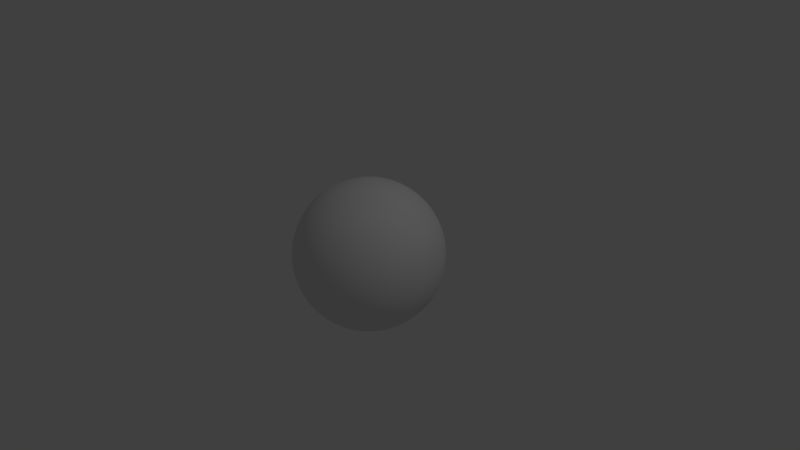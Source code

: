 # Source: Sphere.blend  (saved by Blender 2.78.0; exported with 4.5.12 LTS)
import bpy
from mathutils import Matrix  # noqa: F401  (used for matrix-valued properties, if any)

bpy.ops.wm.read_factory_settings(use_empty=True)
scene = bpy.context.scene
scene.name = 'Scene'

# ---- collections
col_collection_1 = bpy.data.collections.new('Collection 1'); scene.collection.children.link(col_collection_1)

# ---- materials (node trees are filled in below, after node groups)
mat_sphere = bpy.data.materials.new('Sphere')
mat_sphere.alpha_threshold = 0.0
mat_sphere.use_transparent_shadow = False
mat_sphere.roughness = 0.5

# ---- material node trees

# ---- world
world_world = bpy.data.worlds.new('World'); scene.world = world_world
world_world.color = (0.05088, 0.05088, 0.05088)
world_world.use_sun_shadow = False
world_world.sun_shadow_jitter_overblur = 0.0
world_world.cycles.sampling_method = 'MANUAL'

# ---- cameras
cam_camera = bpy.data.cameras.new('Camera')
cam_camera.clip_end = 100.0
cam_camera.lens = 35.0
cam_camera.sensor_width = 32.0
cam_camera.sensor_height = 18.0
cam_camera.ortho_scale = 7.314
cam_camera.dof.focus_distance = 0.0
cam_camera.dof.aperture_fstop = 128.0

# ---- lights
light_lamp = bpy.data.lights.new('Lamp', 'POINT')
light_lamp.transmission_factor = 0.0
light_lamp.cutoff_distance = 30.0
light_lamp.energy = 100.0
light_lamp.shadow_buffer_clip_start = 1.001
light_lamp.shadow_soft_size = 0.1
light_lamp.shadow_maximum_resolution = 0.006
light_lamp.use_absolute_resolution = True

# ---- meshes
me_sphere = bpy.data.meshes.new('Sphere')
me_sphere.from_pydata([(0.03806, 0.1913, 0.9808), (0.07466, 0.3753, 0.9239), (0.1084, 0.5449, 0.8315), (0.1379, 0.6935, 0.7071), (0.1622, 0.8155, 0.5556), (0.1802, 0.9061, 0.3827), (0.1913, 0.9619, 0.1951), (0.1951, 0.9808, 7.55e-08), (0.1913, 0.9619, -0.1951), (0.1802, 0.9061, -0.3827), (0.1622, 0.8155, -0.5556), (0.1379, 0.6935, -0.7071), (0.1084, 0.5449, -0.8315), (0.07466, 0.3753, -0.9239), (0.03806, 0.1913, -0.9808), (0.07466, 0.1802, 0.9808), (0.1464, 0.3536, 0.9239), (0.2126, 0.5133, 0.8315), (0.2706, 0.6533, 0.7071), (0.3182, 0.7682, 0.5556), (0.3536, 0.8536, 0.3827), (0.3753, 0.9061, 0.1951), (0.3827, 0.9239, 7.55e-08), (0.3753, 0.9061, -0.1951), (0.3536, 0.8536, -0.3827), (0.3182, 0.7682, -0.5556), (0.2706, 0.6533, -0.7071), (0.2126, 0.5133, -0.8315), (0.1464, 0.3536, -0.9239), (0.07466, 0.1802, -0.9808), (0.1084, 0.1622, 0.9808), (0.2126, 0.3182, 0.9239), (0.3087, 0.4619, 0.8315), (0.3928, 0.5879, 0.7071), (0.4619, 0.6913, 0.5556), (0.5133, 0.7682, 0.3827), (0.5449, 0.8155, 0.1951), (0.5556, 0.8315, 7.55e-08), (0.5449, 0.8155, -0.1951), (0.5133, 0.7682, -0.3827), (0.4619, 0.6913, -0.5556), (0.3928, 0.5879, -0.7071), (0.3087, 0.4619, -0.8315), (0.2126, 0.3182, -0.9239), (0.1084, 0.1622, -0.9808), (0.1379, 0.1379, 0.9808), (0.2706, 0.2706, 0.9239), (0.3928, 0.3928, 0.8315), (0.5, 0.5, 0.7071), (0.5879, 0.5879, 0.5556), (0.6533, 0.6533, 0.3827), (0.6935, 0.6935, 0.1951), (0.7071, 0.7071, 7.55e-08), (0.6935, 0.6935, -0.1951), (0.6533, 0.6533, -0.3827), (0.5879, 0.5879, -0.5556), (0.5, 0.5, -0.7071), (0.3928, 0.3928, -0.8315), (0.2706, 0.2706, -0.9239), (0.1379, 0.1379, -0.9808), (0.1622, 0.1084, 0.9808), (0.3182, 0.2126, 0.9239), (0.4619, 0.3087, 0.8315), (0.5879, 0.3928, 0.7071), (0.6913, 0.4619, 0.5556), (0.7682, 0.5133, 0.3827), (0.8155, 0.5449, 0.1951), (0.8315, 0.5556, 7.55e-08), (0.8155, 0.5449, -0.1951), (0.7682, 0.5133, -0.3827), (0.6913, 0.4619, -0.5556), (0.5879, 0.3928, -0.7071), (0.4619, 0.3087, -0.8315), (0.3182, 0.2126, -0.9239), (0.1622, 0.1084, -0.9808), (0.0, -3.258e-07, -1.0), (0.1802, 0.07466, 0.9808), (0.3536, 0.1464, 0.9239), (0.5133, 0.2126, 0.8315), (0.6533, 0.2706, 0.7071), (0.7682, 0.3182, 0.5556), (0.8536, 0.3536, 0.3827), (0.9061, 0.3753, 0.1951), (0.9239, 0.3827, 7.55e-08), (0.9061, 0.3753, -0.1951), (0.8536, 0.3536, -0.3827), (0.7682, 0.3182, -0.5556), (0.6533, 0.2706, -0.7071), (0.5133, 0.2126, -0.8315), (0.3536, 0.1464, -0.9239), (0.1802, 0.07466, -0.9808), (0.1913, 0.03806, 0.9808), (0.3753, 0.07466, 0.9239), (0.5449, 0.1084, 0.8315), (0.6935, 0.1379, 0.7071), (0.8155, 0.1622, 0.5556), (0.9061, 0.1802, 0.3827), (0.9619, 0.1913, 0.1951), (0.9808, 0.1951, 7.55e-08), (0.9619, 0.1913, -0.1951), (0.9061, 0.1802, -0.3827), (0.8155, 0.1622, -0.5556), (0.6935, 0.1379, -0.7071), (0.5449, 0.1084, -0.8315), (0.3753, 0.07466, -0.9239), (0.1913, 0.03806, -0.9808), (0.1951, -3.266e-07, 0.9808), (0.3827, -3.192e-07, 0.9239), (0.5556, -3.117e-07, 0.8315), (0.7071, -3.192e-07, 0.7071), (0.8315, -3.341e-07, 0.5556), (0.9239, -2.745e-07, 0.3827), (0.9808, -3.937e-07, 0.1951), (1.0, -3.788e-07, 7.55e-08), (0.9808, -3.937e-07, -0.1951), (0.9239, -2.298e-07, -0.3827), (0.8315, -3.341e-07, -0.5556), (0.7071, -3.192e-07, -0.7071), (0.5556, -3.415e-07, -0.8315), (0.3827, -3.043e-07, -0.9239), (0.1951, -3.08e-07, -0.9808), (0.1913, -0.03806, 0.9808), (0.3753, -0.07466, 0.9239), (0.5449, -0.1084, 0.8315), (0.6935, -0.138, 0.7071), (0.8155, -0.1622, 0.5556), (0.9061, -0.1802, 0.3827), (0.9619, -0.1913, 0.1951), (0.9808, -0.1951, 7.55e-08), (0.9619, -0.1913, -0.1951), (0.9061, -0.1802, -0.3827), (0.8155, -0.1622, -0.5556), (0.6935, -0.138, -0.7071), (0.5449, -0.1084, -0.8315), (0.3753, -0.07466, -0.9239), (0.1913, -0.03806, -0.9808), (0.1802, -0.07466, 0.9808), (0.3536, -0.1464, 0.9239), (0.5133, -0.2126, 0.8315), (0.6533, -0.2706, 0.7071), (0.7682, -0.3182, 0.5556), (0.8536, -0.3536, 0.3827), (0.9061, -0.3753, 0.1951), (0.9239, -0.3827, 7.55e-08), (0.9061, -0.3753, -0.1951), (0.8536, -0.3536, -0.3827), (0.7682, -0.3182, -0.5556), (0.6533, -0.2706, -0.7071), (0.5133, -0.2126, -0.8315), (0.3536, -0.1464, -0.9239), (0.1802, -0.07466, -0.9808), (0.1622, -0.1084, 0.9808), (0.3182, -0.2126, 0.9239), (0.4619, -0.3087, 0.8315), (0.5879, -0.3928, 0.7071), (0.6913, -0.4619, 0.5556), (0.7682, -0.5133, 0.3827), (0.8155, -0.5449, 0.1951), (0.8315, -0.5556, 7.55e-08), (0.8155, -0.5449, -0.1951), (0.7682, -0.5133, -0.3827), (0.6913, -0.4619, -0.5556), (0.5879, -0.3928, -0.7071), (0.4619, -0.3087, -0.8315), (0.3182, -0.2126, -0.9239), (0.1622, -0.1084, -0.9808), (0.1379, -0.138, 0.9808), (0.2706, -0.2706, 0.9239), (0.3928, -0.3928, 0.8315), (0.5, -0.5, 0.7071), (0.5879, -0.5879, 0.5556), (0.6533, -0.6533, 0.3827), (0.6935, -0.6935, 0.1951), (0.7071, -0.7071, 7.55e-08), (0.6935, -0.6935, -0.1951), (0.6533, -0.6533, -0.3827), (0.5879, -0.5879, -0.5556), (0.5, -0.5, -0.7071), (0.3928, -0.3928, -0.8315), (0.2706, -0.2706, -0.9239), (0.1379, -0.138, -0.9808), (0.1084, -0.1622, 0.9808), (0.2126, -0.3182, 0.9239), (0.3087, -0.4619, 0.8315), (0.3928, -0.5879, 0.7071), (0.4619, -0.6913, 0.5556), (0.5133, -0.7682, 0.3827), (0.5449, -0.8155, 0.1951), (0.5556, -0.8315, 7.55e-08), (0.5449, -0.8155, -0.1951), (0.5133, -0.7682, -0.3827), (0.4619, -0.6913, -0.5556), (0.3928, -0.5879, -0.7071), (0.3087, -0.4619, -0.8315), (0.2126, -0.3182, -0.9239), (0.1084, -0.1622, -0.9808), (0.07466, -0.1802, 0.9808), (0.1464, -0.3536, 0.9239), (0.2126, -0.5133, 0.8315), (0.2706, -0.6533, 0.7071), (0.3182, -0.7682, 0.5556), (0.3536, -0.8536, 0.3827), (0.3753, -0.9061, 0.1951), (0.3827, -0.9239, 7.55e-08), (0.3753, -0.9061, -0.1951), (0.3536, -0.8536, -0.3827), (0.3182, -0.7682, -0.5556), (0.2706, -0.6533, -0.7071), (0.2126, -0.5133, -0.8315), (0.1464, -0.3536, -0.9239), (0.07466, -0.1802, -0.9808), (0.03806, -0.1913, 0.9808), (0.07466, -0.3753, 0.9239), (0.1084, -0.5449, 0.8315), (0.1379, -0.6935, 0.7071), (0.1622, -0.8155, 0.5556), (0.1802, -0.9061, 0.3827), (0.1913, -0.9619, 0.1951), (0.1951, -0.9808, 7.55e-08), (0.1913, -0.9619, -0.1951), (0.1802, -0.9061, -0.3827), (0.1622, -0.8155, -0.5556), (0.1379, -0.6935, -0.7071), (0.1084, -0.5449, -0.8315), (0.07466, -0.3753, -0.9239), (0.03806, -0.1913, -0.9808), (-7.212e-09, -0.1951, 0.9808), (4.122e-08, -0.3827, 0.9239), (2.632e-08, -0.5556, 0.8315), (-2.584e-08, -0.7071, 0.7071), (-8.544e-08, -0.8315, 0.5556), (6.357e-08, -0.9239, 0.3827), (-8.544e-08, -0.9808, 0.1951), (-1.003e-07, -1.0, 7.55e-08), (-8.544e-08, -0.9808, -0.1951), (6.357e-08, -0.9239, -0.3827), (-8.544e-08, -0.8315, -0.5556), (-2.584e-08, -0.7071, -0.7071), (-1.094e-08, -0.5556, -0.8315), (3.964e-09, -0.3827, -0.9239), (3.964e-09, -0.1951, -0.9808), (-0.03806, -0.1913, 0.9808), (-0.07466, -0.3753, 0.9239), (-0.1084, -0.5449, 0.8315), (-0.1379, -0.6935, 0.7071), (-0.1622, -0.8155, 0.5556), (-0.1802, -0.9061, 0.3827), (-0.1913, -0.9619, 0.1951), (-0.1951, -0.9808, 7.55e-08), (-0.1913, -0.9619, -0.1951), (-0.1802, -0.9061, -0.3827), (-0.1622, -0.8155, -0.5556), (-0.1379, -0.6935, -0.7071), (-0.1084, -0.5449, -0.8315), (-0.07466, -0.3753, -0.9239), (-0.03806, -0.1913, -0.9808), (-0.07466, -0.1802, 0.9808), (-0.1464, -0.3536, 0.9239), (-0.2126, -0.5133, 0.8315), (-0.2706, -0.6533, 0.7071), (-0.3182, -0.7682, 0.5556), (-0.3536, -0.8536, 0.3827), (-0.3753, -0.9061, 0.1951), (-0.3827, -0.9239, 7.55e-08), (-0.3753, -0.9061, -0.1951), (-0.3536, -0.8536, -0.3827), (-0.3182, -0.7682, -0.5556), (-0.2706, -0.6533, -0.7071), (-0.2126, -0.5133, -0.8315), (-0.1464, -0.3536, -0.9239), (-0.07466, -0.1802, -0.9808), (-1.81e-07, -5.968e-07, 1.0), (-0.1084, -0.1622, 0.9808), (-0.2126, -0.3182, 0.9239), (-0.3087, -0.4619, 0.8315), (-0.3928, -0.5879, 0.7071), (-0.4619, -0.6913, 0.5556), (-0.5133, -0.7682, 0.3827), (-0.5449, -0.8155, 0.1951), (-0.5556, -0.8315, 7.55e-08), (-0.5449, -0.8155, -0.1951), (-0.5133, -0.7682, -0.3827), (-0.4619, -0.6913, -0.5556), (-0.3928, -0.5879, -0.7071), (-0.3087, -0.4619, -0.8315), (-0.2126, -0.3182, -0.9239), (-0.1084, -0.1622, -0.9808), (-0.1379, -0.138, 0.9808), (-0.2706, -0.2706, 0.9239), (-0.3928, -0.3928, 0.8315), (-0.5, -0.5, 0.7071), (-0.5879, -0.5879, 0.5556), (-0.6533, -0.6533, 0.3827), (-0.6935, -0.6935, 0.1951), (-0.7071, -0.7071, 7.55e-08), (-0.6935, -0.6935, -0.1951), (-0.6533, -0.6533, -0.3827), (-0.5879, -0.5879, -0.5556), (-0.5, -0.5, -0.7071), (-0.3928, -0.3928, -0.8315), (-0.2706, -0.2706, -0.9239), (-0.1379, -0.1379, -0.9808), (-0.1622, -0.1084, 0.9808), (-0.3182, -0.2126, 0.9239), (-0.4619, -0.3087, 0.8315), (-0.5879, -0.3928, 0.7071), (-0.6913, -0.4619, 0.5556), (-0.7682, -0.5133, 0.3827), (-0.8155, -0.5449, 0.1951), (-0.8315, -0.5556, 7.55e-08), (-0.8155, -0.5449, -0.1951), (-0.7682, -0.5133, -0.3827), (-0.6913, -0.4619, -0.5556), (-0.5879, -0.3928, -0.7071), (-0.4619, -0.3087, -0.8315), (-0.3182, -0.2126, -0.9239), (-0.1622, -0.1084, -0.9808), (-0.1802, -0.07466, 0.9808), (-0.3536, -0.1464, 0.9239), (-0.5133, -0.2126, 0.8315), (-0.6533, -0.2706, 0.7071), (-0.7682, -0.3182, 0.5556), (-0.8536, -0.3536, 0.3827), (-0.9061, -0.3753, 0.1951), (-0.9239, -0.3827, 7.55e-08), (-0.9061, -0.3753, -0.1951), (-0.8536, -0.3536, -0.3827), (-0.7682, -0.3182, -0.5556), (-0.6533, -0.2706, -0.7071), (-0.5133, -0.2126, -0.8315), (-0.3536, -0.1464, -0.9239), (-0.1802, -0.07466, -0.9808), (-0.1913, -0.03806, 0.9808), (-0.3753, -0.07466, 0.9239), (-0.5449, -0.1084, 0.8315), (-0.6935, -0.1379, 0.7071), (-0.8155, -0.1622, 0.5556), (-0.9061, -0.1802, 0.3827), (-0.9619, -0.1913, 0.1951), (-0.9808, -0.1951, 7.55e-08), (-0.9619, -0.1913, -0.1951), (-0.9061, -0.1802, -0.3827), (-0.8155, -0.1622, -0.5556), (-0.6935, -0.1379, -0.7071), (-0.5449, -0.1084, -0.8315), (-0.3753, -0.07466, -0.9239), (-0.1913, -0.03806, -0.9808), (-0.1951, -3.117e-07, 0.9808), (-0.3827, -2.819e-07, 0.9239), (-0.5556, -2.819e-07, 0.8315), (-0.7071, -1.851e-07, 0.7071), (-0.8315, -1.404e-07, 0.5556), (-0.9239, -3.192e-07, 0.3827), (-0.9808, -9.567e-08, 0.1951), (-1.0, -1.404e-07, 7.55e-08), (-0.9808, -9.567e-08, -0.1951), (-0.9239, -3.192e-07, -0.3827), (-0.8315, -1.404e-07, -0.5556), (-0.7071, -1.851e-07, -0.7071), (-0.5556, -2.596e-07, -0.8315), (-0.3827, -2.521e-07, -0.9239), (-0.1951, -3.155e-07, -0.9808), (-0.1913, 0.03806, 0.9808), (-0.3753, 0.07466, 0.9239), (-0.5449, 0.1084, 0.8315), (-0.6935, 0.1379, 0.7071), (-0.8155, 0.1622, 0.5556), (-0.9061, 0.1802, 0.3827), (-0.9619, 0.1913, 0.1951), (-0.9808, 0.1951, 7.55e-08), (-0.9619, 0.1913, -0.1951), (-0.9061, 0.1802, -0.3827), (-0.8155, 0.1622, -0.5556), (-0.6935, 0.1379, -0.7071), (-0.5449, 0.1084, -0.8315), (-0.3753, 0.07466, -0.9239), (-0.1913, 0.03806, -0.9808), (-0.1802, 0.07466, 0.9808), (-0.3536, 0.1464, 0.9239), (-0.5133, 0.2126, 0.8315), (-0.6533, 0.2706, 0.7071), (-0.7682, 0.3182, 0.5556), (-0.8536, 0.3536, 0.3827), (-0.9061, 0.3753, 0.1951), (-0.9239, 0.3827, 7.55e-08), (-0.9061, 0.3753, -0.1951), (-0.8536, 0.3536, -0.3827), (-0.7682, 0.3182, -0.5556), (-0.6533, 0.2706, -0.7071), (-0.5133, 0.2126, -0.8315), (-0.3536, 0.1464, -0.9239), (-0.1802, 0.07466, -0.9808), (-0.1622, 0.1084, 0.9808), (-0.3182, 0.2126, 0.9239), (-0.4619, 0.3087, 0.8315), (-0.5879, 0.3928, 0.7071), (-0.6913, 0.4619, 0.5556), (-0.7682, 0.5133, 0.3827), (-0.8155, 0.5449, 0.1951), (-0.8315, 0.5556, 7.55e-08), (-0.8155, 0.5449, -0.1951), (-0.7682, 0.5133, -0.3827), (-0.6913, 0.4619, -0.5556), (-0.5879, 0.3928, -0.7071), (-0.4619, 0.3087, -0.8315), (-0.3182, 0.2126, -0.9239), (-0.1622, 0.1084, -0.9808), (-0.1379, 0.1379, 0.9808), (-0.2706, 0.2706, 0.9239), (-0.3928, 0.3928, 0.8315), (-0.5, 0.5, 0.7071), (-0.5879, 0.5879, 0.5556), (-0.6533, 0.6533, 0.3827), (-0.6935, 0.6935, 0.1951), (-0.7071, 0.7071, 7.55e-08), (-0.6935, 0.6935, -0.1951), (-0.6533, 0.6533, -0.3827), (-0.5879, 0.5879, -0.5556), (-0.5, 0.5, -0.7071), (-0.3928, 0.3928, -0.8315), (-0.2706, 0.2706, -0.9239), (-0.1379, 0.1379, -0.9808), (-0.1084, 0.1622, 0.9808), (-0.2126, 0.3182, 0.9239), (-0.3087, 0.4619, 0.8315), (-0.3928, 0.5879, 0.7071), (-0.4619, 0.6913, 0.5556), (-0.5133, 0.7682, 0.3827), (-0.5449, 0.8155, 0.1951), (-0.5556, 0.8315, 7.55e-08), (-0.5449, 0.8155, -0.1951), (-0.5133, 0.7682, -0.3827), (-0.4619, 0.6913, -0.5556), (-0.3928, 0.5879, -0.7071), (-0.3087, 0.4619, -0.8315), (-0.2126, 0.3182, -0.9239), (-0.1084, 0.1622, -0.9808), (-0.07466, 0.1802, 0.9808), (-0.1464, 0.3536, 0.9239), (-0.2126, 0.5133, 0.8315), (-0.2706, 0.6533, 0.7071), (-0.3182, 0.7682, 0.5556), (-0.3536, 0.8536, 0.3827), (-0.3753, 0.9061, 0.1951), (-0.3827, 0.9239, 7.55e-08), (-0.3753, 0.9061, -0.1951), (-0.3536, 0.8536, -0.3827), (-0.3182, 0.7682, -0.5556), (-0.2706, 0.6533, -0.7071), (-0.2126, 0.5133, -0.8315), (-0.1464, 0.3536, -0.9239), (-0.07466, 0.1802, -0.9808), (-0.03806, 0.1913, 0.9808), (-0.07466, 0.3753, 0.9239), (-0.1084, 0.5449, 0.8315), (-0.1379, 0.6935, 0.7071), (-0.1622, 0.8155, 0.5556), (-0.1802, 0.9061, 0.3827), (-0.1913, 0.9619, 0.1951), (-0.1951, 0.9808, 7.55e-08), (-0.1913, 0.9619, -0.1951), (-0.1802, 0.9061, -0.3827), (-0.1622, 0.8155, -0.5556), (-0.1379, 0.6935, -0.7071), (-0.1084, 0.5449, -0.8315), (-0.07466, 0.3753, -0.9239), (-0.03806, 0.1913, -0.9808), (3.749e-08, 0.1951, 0.9808), (7.847e-08, 0.3827, 0.9239), (1.083e-07, 0.5556, 0.8315), (1.53e-07, 0.7071, 0.7071), (2.722e-07, 0.8315, 0.5556), (6.357e-08, 0.9239, 0.3827), (2.573e-07, 0.9808, 0.1951), (2.722e-07, 1.0, 7.55e-08), (2.573e-07, 0.9808, -0.1951), (6.357e-08, 0.9239, -0.3827), (2.722e-07, 0.8315, -0.5556), (1.53e-07, 0.7071, -0.7071), (1.232e-07, 0.5556, -0.8315), (7.847e-08, 0.3827, -0.9239), (1.514e-08, 0.1951, -0.9808)], [], [(470, 469, 2, 3), (478, 477, 10, 11), (471, 470, 3, 4), (479, 478, 11, 12), (472, 471, 4, 5), (480, 479, 12, 13), (473, 472, 5, 6), (481, 480, 13, 14), (474, 473, 6, 7), (467, 271, 0), (75, 481, 14), (475, 474, 7, 8), (468, 467, 0, 1), (476, 475, 8, 9), (469, 468, 1, 2), (477, 476, 9, 10), (9, 8, 23, 24), (2, 1, 16, 17), (10, 9, 24, 25), (3, 2, 17, 18), (11, 10, 25, 26), (4, 3, 18, 19), (12, 11, 26, 27), (5, 4, 19, 20), (13, 12, 27, 28), (6, 5, 20, 21), (14, 13, 28, 29), (7, 6, 21, 22), (0, 271, 15), (75, 14, 29), (8, 7, 22, 23), (1, 0, 15, 16), (28, 27, 42, 43), (21, 20, 35, 36), (29, 28, 43, 44), (22, 21, 36, 37), (15, 271, 30), (75, 29, 44), (23, 22, 37, 38), (16, 15, 30, 31), (24, 23, 38, 39), (17, 16, 31, 32), (25, 24, 39, 40), (18, 17, 32, 33), (26, 25, 40, 41), (19, 18, 33, 34), (27, 26, 41, 42), (20, 19, 34, 35), (40, 39, 54, 55), (33, 32, 47, 48), (41, 40, 55, 56), (34, 33, 48, 49), (42, 41, 56, 57), (35, 34, 49, 50), (43, 42, 57, 58), (36, 35, 50, 51), (44, 43, 58, 59), (37, 36, 51, 52), (30, 271, 45), (75, 44, 59), (38, 37, 52, 53), (31, 30, 45, 46), (39, 38, 53, 54), (32, 31, 46, 47), (59, 58, 73, 74), (52, 51, 66, 67), (45, 271, 60), (75, 59, 74), (53, 52, 67, 68), (46, 45, 60, 61), (54, 53, 68, 69), (47, 46, 61, 62), (55, 54, 69, 70), (48, 47, 62, 63), (56, 55, 70, 71), (49, 48, 63, 64), (57, 56, 71, 72), (50, 49, 64, 65), (58, 57, 72, 73), (51, 50, 65, 66), (63, 62, 78, 79), (71, 70, 86, 87), (64, 63, 79, 80), (72, 71, 87, 88), (65, 64, 80, 81), (73, 72, 88, 89), (66, 65, 81, 82), (74, 73, 89, 90), (67, 66, 82, 83), (60, 271, 76), (75, 74, 90), (68, 67, 83, 84), (61, 60, 76, 77), (69, 68, 84, 85), (62, 61, 77, 78), (70, 69, 85, 86), (83, 82, 97, 98), (76, 271, 91), (75, 90, 105), (84, 83, 98, 99), (77, 76, 91, 92), (85, 84, 99, 100), (78, 77, 92, 93), (86, 85, 100, 101), (79, 78, 93, 94), (87, 86, 101, 102), (80, 79, 94, 95), (88, 87, 102, 103), (81, 80, 95, 96), (89, 88, 103, 104), (82, 81, 96, 97), (90, 89, 104, 105), (102, 101, 116, 117), (95, 94, 109, 110), (103, 102, 117, 118), (96, 95, 110, 111), (104, 103, 118, 119), (97, 96, 111, 112), (105, 104, 119, 120), (98, 97, 112, 113), (91, 271, 106), (75, 105, 120), (99, 98, 113, 114), (92, 91, 106, 107), (100, 99, 114, 115), (93, 92, 107, 108), (101, 100, 115, 116), (94, 93, 108, 109), (106, 271, 121), (75, 120, 135), (114, 113, 128, 129), (107, 106, 121, 122), (115, 114, 129, 130), (108, 107, 122, 123), (116, 115, 130, 131), (109, 108, 123, 124), (117, 116, 131, 132), (110, 109, 124, 125), (118, 117, 132, 133), (111, 110, 125, 126), (119, 118, 133, 134), (112, 111, 126, 127), (120, 119, 134, 135), (113, 112, 127, 128), (125, 124, 139, 140), (133, 132, 147, 148), (126, 125, 140, 141), (134, 133, 148, 149), (127, 126, 141, 142), (135, 134, 149, 150), (128, 127, 142, 143), (121, 271, 136), (75, 135, 150), (129, 128, 143, 144), (122, 121, 136, 137), (130, 129, 144, 145), (123, 122, 137, 138), (131, 130, 145, 146), (124, 123, 138, 139), (132, 131, 146, 147), (144, 143, 158, 159), (137, 136, 151, 152), (145, 144, 159, 160), (138, 137, 152, 153), (146, 145, 160, 161), (139, 138, 153, 154), (147, 146, 161, 162), (140, 139, 154, 155), (148, 147, 162, 163), (141, 140, 155, 156), (149, 148, 163, 164), (142, 141, 156, 157), (150, 149, 164, 165), (143, 142, 157, 158), (136, 271, 151), (75, 150, 165), (163, 162, 177, 178), (156, 155, 170, 171), (164, 163, 178, 179), (157, 156, 171, 172), (165, 164, 179, 180), (158, 157, 172, 173), (151, 271, 166), (75, 165, 180), (159, 158, 173, 174), (152, 151, 166, 167), (160, 159, 174, 175), (153, 152, 167, 168), (161, 160, 175, 176), (154, 153, 168, 169), (162, 161, 176, 177), (155, 154, 169, 170), (175, 174, 189, 190), (168, 167, 182, 183), (176, 175, 190, 191), (169, 168, 183, 184), (177, 176, 191, 192), (170, 169, 184, 185), (178, 177, 192, 193), (171, 170, 185, 186), (179, 178, 193, 194), (172, 171, 186, 187), (180, 179, 194, 195), (173, 172, 187, 188), (166, 271, 181), (75, 180, 195), (174, 173, 188, 189), (167, 166, 181, 182), (194, 193, 208, 209), (187, 186, 201, 202), (195, 194, 209, 210), (188, 187, 202, 203), (181, 271, 196), (75, 195, 210), (189, 188, 203, 204), (182, 181, 196, 197), (190, 189, 204, 205), (183, 182, 197, 198), (191, 190, 205, 206), (184, 183, 198, 199), (192, 191, 206, 207), (185, 184, 199, 200), (193, 192, 207, 208), (186, 185, 200, 201), (198, 197, 212, 213), (206, 205, 220, 221), (199, 198, 213, 214), (207, 206, 221, 222), (200, 199, 214, 215), (208, 207, 222, 223), (201, 200, 215, 216), (209, 208, 223, 224), (202, 201, 216, 217), (210, 209, 224, 225), (203, 202, 217, 218), (196, 271, 211), (75, 210, 225), (204, 203, 218, 219), (197, 196, 211, 212), (205, 204, 219, 220), (217, 216, 231, 232), (225, 224, 239, 240), (218, 217, 232, 233), (211, 271, 226), (75, 225, 240), (219, 218, 233, 234), (212, 211, 226, 227), (220, 219, 234, 235), (213, 212, 227, 228), (221, 220, 235, 236), (214, 213, 228, 229), (222, 221, 236, 237), (215, 214, 229, 230), (223, 222, 237, 238), (216, 215, 230, 231), (224, 223, 238, 239), (236, 235, 250, 251), (229, 228, 243, 244), (237, 236, 251, 252), (230, 229, 244, 245), (238, 237, 252, 253), (231, 230, 245, 246), (239, 238, 253, 254), (232, 231, 246, 247), (240, 239, 254, 255), (233, 232, 247, 248), (226, 271, 241), (75, 240, 255), (234, 233, 248, 249), (227, 226, 241, 242), (235, 234, 249, 250), (228, 227, 242, 243), (255, 254, 269, 270), (248, 247, 262, 263), (241, 271, 256), (75, 255, 270), (249, 248, 263, 264), (242, 241, 256, 257), (250, 249, 264, 265), (243, 242, 257, 258), (251, 250, 265, 266), (244, 243, 258, 259), (252, 251, 266, 267), (245, 244, 259, 260), (253, 252, 267, 268), (246, 245, 260, 261), (254, 253, 268, 269), (247, 246, 261, 262), (259, 258, 274, 275), (267, 266, 282, 283), (260, 259, 275, 276), (268, 267, 283, 284), (261, 260, 276, 277), (269, 268, 284, 285), (262, 261, 277, 278), (270, 269, 285, 286), (263, 262, 278, 279), (256, 271, 272), (75, 270, 286), (264, 263, 279, 280), (257, 256, 272, 273), (265, 264, 280, 281), (258, 257, 273, 274), (266, 265, 281, 282), (279, 278, 293, 294), (272, 271, 287), (75, 286, 301), (280, 279, 294, 295), (273, 272, 287, 288), (281, 280, 295, 296), (274, 273, 288, 289), (282, 281, 296, 297), (275, 274, 289, 290), (283, 282, 297, 298), (276, 275, 290, 291), (284, 283, 298, 299), (277, 276, 291, 292), (285, 284, 299, 300), (278, 277, 292, 293), (286, 285, 300, 301), (298, 297, 312, 313), (291, 290, 305, 306), (299, 298, 313, 314), (292, 291, 306, 307), (300, 299, 314, 315), (293, 292, 307, 308), (301, 300, 315, 316), (294, 293, 308, 309), (287, 271, 302), (75, 301, 316), (295, 294, 309, 310), (288, 287, 302, 303), (296, 295, 310, 311), (289, 288, 303, 304), (297, 296, 311, 312), (290, 289, 304, 305), (75, 316, 331), (310, 309, 324, 325), (303, 302, 317, 318), (311, 310, 325, 326), (304, 303, 318, 319), (312, 311, 326, 327), (305, 304, 319, 320), (313, 312, 327, 328), (306, 305, 320, 321), (314, 313, 328, 329), (307, 306, 321, 322), (315, 314, 329, 330), (308, 307, 322, 323), (316, 315, 330, 331), (309, 308, 323, 324), (302, 271, 317), (329, 328, 343, 344), (322, 321, 336, 337), (330, 329, 344, 345), (323, 322, 337, 338), (331, 330, 345, 346), (324, 323, 338, 339), (317, 271, 332), (75, 331, 346), (325, 324, 339, 340), (318, 317, 332, 333), (326, 325, 340, 341), (319, 318, 333, 334), (327, 326, 341, 342), (320, 319, 334, 335), (328, 327, 342, 343), (321, 320, 335, 336), (333, 332, 347, 348), (341, 340, 355, 356), (334, 333, 348, 349), (342, 341, 356, 357), (335, 334, 349, 350), (343, 342, 357, 358), (336, 335, 350, 351), (344, 343, 358, 359), (337, 336, 351, 352), (345, 344, 359, 360), (338, 337, 352, 353), (346, 345, 360, 361), (339, 338, 353, 354), (332, 271, 347), (75, 346, 361), (340, 339, 354, 355), (352, 351, 366, 367), (360, 359, 374, 375), (353, 352, 367, 368), (361, 360, 375, 376), (354, 353, 368, 369), (347, 271, 362), (75, 361, 376), (355, 354, 369, 370), (348, 347, 362, 363), (356, 355, 370, 371), (349, 348, 363, 364), (357, 356, 371, 372), (350, 349, 364, 365), (358, 357, 372, 373), (351, 350, 365, 366), (359, 358, 373, 374), (371, 370, 385, 386), (364, 363, 378, 379), (372, 371, 386, 387), (365, 364, 379, 380), (373, 372, 387, 388), (366, 365, 380, 381), (374, 373, 388, 389), (367, 366, 381, 382), (375, 374, 389, 390), (368, 367, 382, 383), (376, 375, 390, 391), (369, 368, 383, 384), (362, 271, 377), (75, 376, 391), (370, 369, 384, 385), (363, 362, 377, 378), (390, 389, 404, 405), (383, 382, 397, 398), (391, 390, 405, 406), (384, 383, 398, 399), (377, 271, 392), (75, 391, 406), (385, 384, 399, 400), (378, 377, 392, 393), (386, 385, 400, 401), (379, 378, 393, 394), (387, 386, 401, 402), (380, 379, 394, 395), (388, 387, 402, 403), (381, 380, 395, 396), (389, 388, 403, 404), (382, 381, 396, 397), (394, 393, 408, 409), (402, 401, 416, 417), (395, 394, 409, 410), (403, 402, 417, 418), (396, 395, 410, 411), (404, 403, 418, 419), (397, 396, 411, 412), (405, 404, 419, 420), (398, 397, 412, 413), (406, 405, 420, 421), (399, 398, 413, 414), (392, 271, 407), (75, 406, 421), (400, 399, 414, 415), (393, 392, 407, 408), (401, 400, 415, 416), (413, 412, 427, 428), (421, 420, 435, 436), (414, 413, 428, 429), (407, 271, 422), (75, 421, 436), (415, 414, 429, 430), (408, 407, 422, 423), (416, 415, 430, 431), (409, 408, 423, 424), (417, 416, 431, 432), (410, 409, 424, 425), (418, 417, 432, 433), (411, 410, 425, 426), (419, 418, 433, 434), (412, 411, 426, 427), (420, 419, 434, 435), (432, 431, 446, 447), (425, 424, 439, 440), (433, 432, 447, 448), (426, 425, 440, 441), (434, 433, 448, 449), (427, 426, 441, 442), (435, 434, 449, 450), (428, 427, 442, 443), (436, 435, 450, 451), (429, 428, 443, 444), (422, 271, 437), (75, 436, 451), (430, 429, 444, 445), (423, 422, 437, 438), (431, 430, 445, 446), (424, 423, 438, 439), (451, 450, 465, 466), (444, 443, 458, 459), (437, 271, 452), (75, 451, 466), (445, 444, 459, 460), (438, 437, 452, 453), (446, 445, 460, 461), (439, 438, 453, 454), (447, 446, 461, 462), (440, 439, 454, 455), (448, 447, 462, 463), (441, 440, 455, 456), (449, 448, 463, 464), (442, 441, 456, 457), (450, 449, 464, 465), (443, 442, 457, 458), (463, 462, 477, 478), (456, 455, 470, 471), (464, 463, 478, 479), (457, 456, 471, 472), (465, 464, 479, 480), (458, 457, 472, 473), (466, 465, 480, 481), (459, 458, 473, 474), (452, 271, 467), (75, 466, 481), (460, 459, 474, 475), (453, 452, 467, 468), (461, 460, 475, 476), (454, 453, 468, 469), (462, 461, 476, 477), (455, 454, 469, 470)])
me_sphere.polygons.foreach_set('use_smooth', [True] * 512)
_uv = me_sphere.uv_layers.new(name='UVMap')
_uv.uv.foreach_set('vector', [0.4715, 0.1715, 0.4804, 0.1414, 0.5035, 0.1414, 0.5009, 0.1715, 0.4777, 0.4755, 0.4693, 0.4457, 0.5038, 0.4457, 0.507, 0.4755, 0.4644, 0.2068, 0.4715, 0.1715, 0.5009, 0.1715, 0.499, 0.2068, 0.2447, 0.7468, 0.2437, 0.7797, 0.2151, 0.7826, 0.2222, 0.7491, 0.4594, 0.246, 0.4644, 0.2068, 0.499, 0.2068, 0.4978, 0.246, 0.2429, 0.7096, 0.2447, 0.7468, 0.2222, 0.7491, 0.2274, 0.7112, 0.4567, 0.2876, 0.4594, 0.246, 0.4978, 0.246, 0.4975, 0.2876, 0.2384, 0.6695, 0.2429, 0.7096, 0.2274, 0.7112, 0.2305, 0.6703, 0.4563, 0.33, 0.4567, 0.2876, 0.4975, 0.2876, 0.4979, 0.33, 0.4732, 0.586, 0.5104, 0.604, 0.47, 0.5934, 0.2313, 0.628, 0.2384, 0.6695, 0.2305, 0.6703, 0.4584, 0.3715, 0.4563, 0.33, 0.4979, 0.33, 0.4992, 0.3715, 0.4374, 0.5711, 0.4732, 0.586, 0.47, 0.5934, 0.4312, 0.5855, 0.4627, 0.4106, 0.4584, 0.3715, 0.4992, 0.3715, 0.5011, 0.4106, 0.4045, 0.5597, 0.4374, 0.5711, 0.4312, 0.5855, 0.3955, 0.5806, 0.4693, 0.4457, 0.4627, 0.4106, 0.5011, 0.4106, 0.5038, 0.4457, 0.5011, 0.4106, 0.4992, 0.3715, 0.5407, 0.3707, 0.5403, 0.4098, 0.3955, 0.5806, 0.4312, 0.5855, 0.4281, 0.6008, 0.3909, 0.6028, 0.5038, 0.4457, 0.5011, 0.4106, 0.5403, 0.4098, 0.539, 0.445, 0.5009, 0.1715, 0.5035, 0.1414, 0.527, 0.1409, 0.5309, 0.1709, 0.507, 0.4755, 0.5038, 0.4457, 0.539, 0.445, 0.537, 0.4749, 0.499, 0.2068, 0.5009, 0.1715, 0.5309, 0.1709, 0.5342, 0.2061, 0.2222, 0.7491, 0.2151, 0.7826, 0.1864, 0.7797, 0.1997, 0.7468, 0.4978, 0.246, 0.499, 0.2068, 0.5342, 0.2061, 0.537, 0.2452, 0.2274, 0.7112, 0.2222, 0.7491, 0.1997, 0.7468, 0.2119, 0.7096, 0.4975, 0.2876, 0.4978, 0.246, 0.537, 0.2452, 0.539, 0.2868, 0.2305, 0.6703, 0.2274, 0.7112, 0.2119, 0.7096, 0.2226, 0.6695, 0.4979, 0.33, 0.4975, 0.2876, 0.539, 0.2868, 0.5403, 0.3291, 0.47, 0.5934, 0.5104, 0.604, 0.4684, 0.6012, 0.2313, 0.628, 0.2305, 0.6703, 0.2226, 0.6695, 0.4992, 0.3715, 0.4979, 0.33, 0.5403, 0.3291, 0.5407, 0.3707, 0.4312, 0.5855, 0.47, 0.5934, 0.4684, 0.6012, 0.4281, 0.6008, 0.2119, 0.7096, 0.1997, 0.7468, 0.178, 0.74, 0.197, 0.7049, 0.539, 0.2868, 0.537, 0.2452, 0.5753, 0.2437, 0.5797, 0.2851, 0.2226, 0.6695, 0.2119, 0.7096, 0.197, 0.7049, 0.215, 0.6671, 0.5403, 0.3291, 0.539, 0.2868, 0.5797, 0.2851, 0.5818, 0.3275, 0.4684, 0.6012, 0.5104, 0.604, 0.4684, 0.6091, 0.2313, 0.628, 0.2226, 0.6695, 0.215, 0.6671, 0.5407, 0.3707, 0.5403, 0.3291, 0.5818, 0.3275, 0.5814, 0.369, 0.4281, 0.6008, 0.4684, 0.6012, 0.4684, 0.6091, 0.4281, 0.6163, 0.5403, 0.4098, 0.5407, 0.3707, 0.5814, 0.369, 0.5786, 0.4082, 0.3909, 0.6028, 0.4281, 0.6008, 0.4281, 0.6163, 0.3909, 0.6254, 0.539, 0.445, 0.5403, 0.4098, 0.5786, 0.4082, 0.5736, 0.4436, 0.3583, 0.6072, 0.3909, 0.6028, 0.3909, 0.6254, 0.3583, 0.636, 0.537, 0.4749, 0.539, 0.445, 0.5736, 0.4436, 0.5664, 0.4737, 0.5342, 0.2061, 0.5309, 0.1709, 0.5602, 0.1697, 0.5687, 0.2047, 0.1997, 0.7468, 0.1864, 0.7797, 0.1588, 0.771, 0.178, 0.74, 0.537, 0.2452, 0.5342, 0.2061, 0.5687, 0.2047, 0.5753, 0.2437, 0.5736, 0.4436, 0.5786, 0.4082, 0.6148, 0.406, 0.6061, 0.4415, 0.3583, 0.636, 0.3909, 0.6254, 0.3955, 0.6476, 0.3641, 0.6642, 0.1588, 0.771, 0.14, 0.7968, 0.1101, 0.7802, 0.1333, 0.7569, 0.5687, 0.2047, 0.5602, 0.1697, 0.5879, 0.168, 0.6013, 0.2027, 0.178, 0.74, 0.1588, 0.771, 0.1333, 0.7569, 0.158, 0.7289, 0.5753, 0.2437, 0.5687, 0.2047, 0.6013, 0.2027, 0.6115, 0.2414, 0.197, 0.7049, 0.178, 0.74, 0.158, 0.7289, 0.1832, 0.6973, 0.5797, 0.2851, 0.5753, 0.2437, 0.6115, 0.2414, 0.6181, 0.2828, 0.215, 0.6671, 0.197, 0.7049, 0.1832, 0.6973, 0.2079, 0.6632, 0.5818, 0.3275, 0.5797, 0.2851, 0.6181, 0.2828, 0.6209, 0.325, 0.4684, 0.6091, 0.5104, 0.604, 0.47, 0.6169, 0.2313, 0.628, 0.215, 0.6671, 0.2079, 0.6632, 0.5814, 0.369, 0.5818, 0.3275, 0.6209, 0.325, 0.6198, 0.3666, 0.4281, 0.6163, 0.4684, 0.6091, 0.47, 0.6169, 0.4312, 0.6316, 0.5786, 0.4082, 0.5814, 0.369, 0.6198, 0.3666, 0.6148, 0.406, 0.3909, 0.6254, 0.4281, 0.6163, 0.4312, 0.6316, 0.3955, 0.6476, 0.2079, 0.6632, 0.1832, 0.6973, 0.171, 0.687, 0.2018, 0.658, 0.6209, 0.325, 0.6181, 0.2828, 0.6526, 0.2797, 0.6561, 0.3219, 0.47, 0.6169, 0.5104, 0.604, 0.4732, 0.6242, 0.2313, 0.628, 0.2079, 0.6632, 0.2018, 0.658, 0.6198, 0.3666, 0.6209, 0.325, 0.6561, 0.3219, 0.6543, 0.3636, 0.4312, 0.6316, 0.47, 0.6169, 0.4732, 0.6242, 0.4374, 0.646, 0.6148, 0.406, 0.6198, 0.3666, 0.6543, 0.3636, 0.6473, 0.4031, 0.3955, 0.6476, 0.4312, 0.6316, 0.4374, 0.646, 0.4045, 0.6685, 0.6061, 0.4415, 0.6148, 0.406, 0.6473, 0.4031, 0.6353, 0.439, 0.3641, 0.6642, 0.3955, 0.6476, 0.4045, 0.6685, 0.3756, 0.6908, 0.1333, 0.7569, 0.1101, 0.7802, 0.0837, 0.7579, 0.1109, 0.7379, 0.6013, 0.2027, 0.5879, 0.168, 0.6127, 0.1658, 0.6305, 0.2001, 0.158, 0.7289, 0.1333, 0.7569, 0.1109, 0.7379, 0.1403, 0.714, 0.6115, 0.2414, 0.6013, 0.2027, 0.6305, 0.2001, 0.6439, 0.2386, 0.1832, 0.6973, 0.158, 0.7289, 0.1403, 0.714, 0.171, 0.687, 0.6181, 0.2828, 0.6115, 0.2414, 0.6439, 0.2386, 0.6526, 0.2797, 0.3756, 0.6908, 0.4045, 0.6685, 0.4176, 0.6873, 0.3922, 0.7147, 0.1109, 0.7379, 0.0837, 0.7579, 0.06199, 0.7306, 0.0924, 0.7148, 0.3519, 0.712, 0.3756, 0.6908, 0.3922, 0.7147, 0.3715, 0.7402, 0.1403, 0.714, 0.1109, 0.7379, 0.0924, 0.7148, 0.1258, 0.6958, 0.6439, 0.2386, 0.6305, 0.2001, 0.6554, 0.1971, 0.6716, 0.2352, 0.171, 0.687, 0.1403, 0.714, 0.1258, 0.6958, 0.1611, 0.6745, 0.6526, 0.2797, 0.6439, 0.2386, 0.6716, 0.2352, 0.6819, 0.2761, 0.2018, 0.658, 0.171, 0.687, 0.1611, 0.6745, 0.1967, 0.6516, 0.6561, 0.3219, 0.6526, 0.2797, 0.6819, 0.2761, 0.686, 0.3183, 0.4732, 0.6242, 0.5104, 0.604, 0.4778, 0.6308, 0.2313, 0.628, 0.2018, 0.658, 0.1967, 0.6516, 0.6543, 0.3636, 0.6561, 0.3219, 0.686, 0.3183, 0.6836, 0.36, 0.4374, 0.646, 0.4732, 0.6242, 0.4778, 0.6308, 0.4464, 0.659, 0.6473, 0.4031, 0.6543, 0.3636, 0.6836, 0.36, 0.6749, 0.3997, 0.4045, 0.6685, 0.4374, 0.646, 0.4464, 0.659, 0.4176, 0.6873, 0.0837, 0.7579, 0.05991, 0.773, 0.0358, 0.7428, 0.06199, 0.7306, 0.8115, 0.445, 0.7698, 0.4422, 0.7665, 0.4129, 0.8081, 0.4151, 0.4778, 0.6308, 0.5104, 0.604, 0.4836, 0.6364, 0.2313, 0.628, 0.1967, 0.6516, 0.1929, 0.6443, 0.8537, 0.4414, 0.8115, 0.445, 0.8081, 0.4151, 0.8504, 0.412, 0.4464, 0.659, 0.4778, 0.6308, 0.4836, 0.6364, 0.4579, 0.67, 0.8947, 0.4315, 0.8537, 0.4414, 0.8504, 0.412, 0.8916, 0.4038, 0.4176, 0.6873, 0.4464, 0.659, 0.4579, 0.67, 0.4342, 0.7033, 0.06199, 0.7306, 0.0358, 0.7428, 0.01778, 0.7083, 0.04577, 0.6996, 0.3922, 0.7147, 0.4176, 0.6873, 0.4342, 0.7033, 0.4134, 0.7351, 0.0924, 0.7148, 0.06199, 0.7306, 0.04577, 0.6996, 0.07861, 0.6884, 0.3715, 0.7402, 0.3922, 0.7147, 0.4134, 0.7351, 0.3964, 0.7641, 0.1258, 0.6958, 0.0924, 0.7148, 0.07861, 0.6884, 0.115, 0.6751, 0.356, 0.7627, 0.3715, 0.7402, 0.3964, 0.7641, 0.3837, 0.7893, 0.1611, 0.6745, 0.1258, 0.6958, 0.115, 0.6751, 0.1536, 0.6602, 0.7698, 0.4422, 0.7301, 0.4331, 0.7271, 0.4055, 0.7665, 0.4129, 0.1967, 0.6516, 0.1611, 0.6745, 0.1536, 0.6602, 0.1929, 0.6443, 0.07861, 0.6884, 0.04577, 0.6996, 0.03567, 0.6659, 0.07001, 0.6597, 0.3964, 0.7641, 0.4134, 0.7351, 0.4383, 0.751, 0.4257, 0.7829, 0.115, 0.6751, 0.07861, 0.6884, 0.07001, 0.6597, 0.1083, 0.6526, 0.7271, 0.4055, 0.6913, 0.3932, 0.689, 0.3639, 0.7245, 0.3729, 0.1536, 0.6602, 0.115, 0.6751, 0.1083, 0.6526, 0.1489, 0.6447, 0.7665, 0.4129, 0.7271, 0.4055, 0.7245, 0.3729, 0.7638, 0.3783, 0.1929, 0.6443, 0.1536, 0.6602, 0.1489, 0.6447, 0.1905, 0.6364, 0.8081, 0.4151, 0.7665, 0.4129, 0.7638, 0.3783, 0.8054, 0.3799, 0.4836, 0.6364, 0.5104, 0.604, 0.4905, 0.6409, 0.2313, 0.628, 0.1929, 0.6443, 0.1905, 0.6364, 0.8504, 0.412, 0.8081, 0.4151, 0.8054, 0.3799, 0.8477, 0.3775, 0.4579, 0.67, 0.4836, 0.6364, 0.4905, 0.6409, 0.4714, 0.6786, 0.8916, 0.4038, 0.8504, 0.412, 0.8477, 0.3775, 0.8891, 0.3713, 0.4342, 0.7033, 0.4579, 0.67, 0.4714, 0.6786, 0.4538, 0.7158, 0.9302, 0.3908, 0.8916, 0.4038, 0.8891, 0.3713, 0.9279, 0.3615, 0.4134, 0.7351, 0.4342, 0.7033, 0.4538, 0.7158, 0.4383, 0.751, 0.4905, 0.6409, 0.5104, 0.604, 0.4981, 0.6439, 0.2313, 0.628, 0.1905, 0.6364, 0.1896, 0.6282, 0.8477, 0.3775, 0.8054, 0.3799, 0.8034, 0.3408, 0.8457, 0.3391, 0.4714, 0.6786, 0.4905, 0.6409, 0.4981, 0.6439, 0.4864, 0.6846, 0.8891, 0.3713, 0.8477, 0.3775, 0.8457, 0.3391, 0.8872, 0.3352, 0.4538, 0.7158, 0.4714, 0.6786, 0.4864, 0.6846, 0.4755, 0.7245, 0.9279, 0.3615, 0.8891, 0.3713, 0.8872, 0.3352, 0.9262, 0.329, 0.4383, 0.751, 0.4538, 0.7158, 0.4755, 0.7245, 0.466, 0.7621, 0.07001, 0.6597, 0.03567, 0.6659, 0.03206, 0.6309, 0.06694, 0.6299, 0.4257, 0.7829, 0.4383, 0.751, 0.466, 0.7621, 0.4582, 0.7959, 0.1083, 0.6526, 0.07001, 0.6597, 0.06694, 0.6299, 0.1058, 0.6291, 0.7245, 0.3729, 0.689, 0.3639, 0.6874, 0.3314, 0.7226, 0.3368, 0.1489, 0.6447, 0.1083, 0.6526, 0.1058, 0.6291, 0.1473, 0.6286, 0.7638, 0.3783, 0.7245, 0.3729, 0.7226, 0.3368, 0.7618, 0.34, 0.1905, 0.6364, 0.1489, 0.6447, 0.1473, 0.6286, 0.1896, 0.6282, 0.8054, 0.3799, 0.7638, 0.3783, 0.7618, 0.34, 0.8034, 0.3408, 0.4582, 0.7959, 0.466, 0.7621, 0.4954, 0.7677, 0.4928, 0.8025, 0.1058, 0.6291, 0.06694, 0.6299, 0.06951, 0.6001, 0.1079, 0.6057, 0.7226, 0.3368, 0.6874, 0.3314, 0.6863, 0.2968, 0.7215, 0.2984, 0.1473, 0.6286, 0.1058, 0.6291, 0.1079, 0.6057, 0.1487, 0.6124, 0.7618, 0.34, 0.7226, 0.3368, 0.7215, 0.2984, 0.7606, 0.2992, 0.1896, 0.6282, 0.1473, 0.6286, 0.1487, 0.6124, 0.1903, 0.62, 0.8034, 0.3408, 0.7618, 0.34, 0.7606, 0.2992, 0.8021, 0.2992, 0.4981, 0.6439, 0.5104, 0.604, 0.5062, 0.6454, 0.2313, 0.628, 0.1896, 0.6282, 0.1903, 0.62, 0.8457, 0.3391, 0.8034, 0.3408, 0.8021, 0.2992, 0.8445, 0.2984, 0.4864, 0.6846, 0.4981, 0.6439, 0.5062, 0.6454, 0.5023, 0.6876, 0.8872, 0.3352, 0.8457, 0.3391, 0.8445, 0.2984, 0.886, 0.2968, 0.4755, 0.7245, 0.4864, 0.6846, 0.5023, 0.6876, 0.4986, 0.7289, 0.9262, 0.329, 0.8872, 0.3352, 0.886, 0.2968, 0.9252, 0.2944, 0.466, 0.7621, 0.4755, 0.7245, 0.4986, 0.7289, 0.4954, 0.7677, 0.9614, 0.3208, 0.9262, 0.329, 0.9252, 0.2944, 0.9605, 0.2914, 0.8445, 0.2984, 0.8021, 0.2992, 0.8017, 0.2569, 0.8441, 0.2568, 0.5023, 0.6876, 0.5062, 0.6454, 0.5145, 0.6454, 0.5185, 0.6876, 0.886, 0.2968, 0.8445, 0.2984, 0.8441, 0.2568, 0.8856, 0.2576, 0.4986, 0.7289, 0.5023, 0.6876, 0.5185, 0.6876, 0.5221, 0.7289, 0.9252, 0.2944, 0.886, 0.2968, 0.8856, 0.2576, 0.9249, 0.2592, 0.4954, 0.7677, 0.4986, 0.7289, 0.5221, 0.7289, 0.5254, 0.7677, 0.9605, 0.2914, 0.9252, 0.2944, 0.9249, 0.2592, 0.9602, 0.2615, 0.4928, 0.8025, 0.4954, 0.7677, 0.5254, 0.7677, 0.528, 0.8025, 0.1079, 0.6057, 0.06951, 0.6001, 0.07763, 0.5715, 0.1142, 0.5832, 0.7215, 0.2984, 0.6863, 0.2968, 0.686, 0.2616, 0.7211, 0.2593, 0.1487, 0.6124, 0.1079, 0.6057, 0.1142, 0.5832, 0.1531, 0.5969, 0.7606, 0.2992, 0.7215, 0.2984, 0.7211, 0.2593, 0.7602, 0.2577, 0.1903, 0.62, 0.1487, 0.6124, 0.1531, 0.5969, 0.1926, 0.6121, 0.8021, 0.2992, 0.7606, 0.2992, 0.7602, 0.2577, 0.8017, 0.2569, 0.5062, 0.6454, 0.5104, 0.604, 0.5145, 0.6454, 0.2313, 0.628, 0.1903, 0.62, 0.1926, 0.6121, 0.1142, 0.5832, 0.07763, 0.5715, 0.09098, 0.545, 0.1247, 0.5624, 0.7211, 0.2593, 0.686, 0.2616, 0.6863, 0.227, 0.7215, 0.2209, 0.1531, 0.5969, 0.1142, 0.5832, 0.1247, 0.5624, 0.1603, 0.5826, 0.7602, 0.2577, 0.7211, 0.2593, 0.7215, 0.2209, 0.7606, 0.2169, 0.1926, 0.6121, 0.1531, 0.5969, 0.1603, 0.5826, 0.1963, 0.6048, 0.8017, 0.2569, 0.7602, 0.2577, 0.7606, 0.2169, 0.8021, 0.2153, 0.5145, 0.6454, 0.5104, 0.604, 0.5226, 0.6439, 0.2313, 0.628, 0.1926, 0.6121, 0.1963, 0.6048, 0.8441, 0.2568, 0.8017, 0.2569, 0.8021, 0.2153, 0.8445, 0.2161, 0.5185, 0.6876, 0.5145, 0.6454, 0.5226, 0.6439, 0.5344, 0.6846, 0.8856, 0.2576, 0.8441, 0.2568, 0.8445, 0.2161, 0.886, 0.2192, 0.5221, 0.7289, 0.5185, 0.6876, 0.5344, 0.6846, 0.5452, 0.7245, 0.9249, 0.2592, 0.8856, 0.2576, 0.886, 0.2192, 0.9252, 0.2246, 0.5254, 0.7677, 0.5221, 0.7289, 0.5452, 0.7245, 0.5547, 0.7621, 0.9602, 0.2615, 0.9249, 0.2592, 0.9252, 0.2246, 0.9605, 0.2321, 0.528, 0.8025, 0.5254, 0.7677, 0.5547, 0.7621, 0.5625, 0.7959, 0.886, 0.2192, 0.8445, 0.2161, 0.8457, 0.1777, 0.8872, 0.1831, 0.5452, 0.7245, 0.5344, 0.6846, 0.5494, 0.6786, 0.567, 0.7158, 0.9252, 0.2246, 0.886, 0.2192, 0.8872, 0.1831, 0.9262, 0.1921, 0.5547, 0.7621, 0.5452, 0.7245, 0.567, 0.7158, 0.5824, 0.751, 0.9605, 0.2321, 0.9252, 0.2246, 0.9262, 0.1921, 0.9614, 0.2044, 0.5625, 0.7959, 0.5547, 0.7621, 0.5824, 0.751, 0.5951, 0.7829, 0.1247, 0.5624, 0.09098, 0.545, 0.1091, 0.5219, 0.1389, 0.5443, 0.7215, 0.2209, 0.6863, 0.227, 0.6874, 0.1945, 0.7226, 0.1847, 0.1603, 0.5826, 0.1247, 0.5624, 0.1389, 0.5443, 0.1701, 0.5701, 0.7606, 0.2169, 0.7215, 0.2209, 0.7226, 0.1847, 0.7618, 0.1785, 0.1963, 0.6048, 0.1603, 0.5826, 0.1701, 0.5701, 0.2013, 0.5984, 0.8021, 0.2153, 0.7606, 0.2169, 0.7618, 0.1785, 0.8034, 0.1761, 0.5226, 0.6439, 0.5104, 0.604, 0.5303, 0.6409, 0.2313, 0.628, 0.1963, 0.6048, 0.2013, 0.5984, 0.8445, 0.2161, 0.8021, 0.2153, 0.8034, 0.1761, 0.8457, 0.1777, 0.5344, 0.6846, 0.5226, 0.6439, 0.5303, 0.6409, 0.5494, 0.6786, 0.1701, 0.5701, 0.1389, 0.5443, 0.1563, 0.5293, 0.182, 0.5598, 0.7618, 0.1785, 0.7226, 0.1847, 0.7245, 0.1521, 0.7638, 0.1439, 0.2013, 0.5984, 0.1701, 0.5701, 0.182, 0.5598, 0.2074, 0.5931, 0.8034, 0.1761, 0.7618, 0.1785, 0.7638, 0.1439, 0.8054, 0.1409, 0.5303, 0.6409, 0.5104, 0.604, 0.5371, 0.6364, 0.2313, 0.628, 0.2013, 0.5984, 0.2074, 0.5931, 0.8457, 0.1777, 0.8034, 0.1761, 0.8054, 0.1409, 0.8477, 0.1431, 0.5494, 0.6786, 0.5303, 0.6409, 0.5371, 0.6364, 0.5628, 0.67, 0.8872, 0.1831, 0.8457, 0.1777, 0.8477, 0.1431, 0.8891, 0.1505, 0.567, 0.7158, 0.5494, 0.6786, 0.5628, 0.67, 0.5865, 0.7033, 0.9262, 0.1921, 0.8872, 0.1831, 0.8891, 0.1505, 0.9279, 0.1628, 0.5824, 0.751, 0.567, 0.7158, 0.5865, 0.7033, 0.6073, 0.7351, 0.1091, 0.5219, 0.08157, 0.5038, 0.1076, 0.4815, 0.1311, 0.5029, 0.5951, 0.7829, 0.5824, 0.751, 0.6073, 0.7351, 0.6244, 0.7641, 0.1389, 0.5443, 0.1091, 0.5219, 0.1311, 0.5029, 0.1563, 0.5293, 0.7226, 0.1847, 0.6874, 0.1945, 0.689, 0.1652, 0.7245, 0.1521, 0.5865, 0.7033, 0.5628, 0.67, 0.5743, 0.659, 0.6032, 0.6873, 0.9467, 0.5381, 0.9594, 0.5769, 0.9268, 0.5791, 0.9174, 0.5401, 0.6073, 0.7351, 0.5865, 0.7033, 0.6032, 0.6873, 0.6285, 0.7147, 0.9297, 0.5035, 0.9467, 0.5381, 0.9174, 0.5401, 0.9048, 0.5051, 0.6244, 0.7641, 0.6073, 0.7351, 0.6285, 0.7147, 0.6493, 0.7402, 0.1563, 0.5293, 0.1311, 0.5029, 0.1564, 0.4887, 0.1761, 0.5182, 0.9594, 0.7414, 0.9467, 0.7771, 0.9174, 0.779, 0.9268, 0.7437, 0.182, 0.5598, 0.1563, 0.5293, 0.1761, 0.5182, 0.1957, 0.5521, 0.9672, 0.7021, 0.9594, 0.7414, 0.9268, 0.7437, 0.9326, 0.7044, 0.2074, 0.5931, 0.182, 0.5598, 0.1957, 0.5521, 0.2143, 0.5892, 0.9698, 0.6605, 0.9672, 0.7021, 0.9326, 0.7044, 0.9346, 0.6628, 0.5371, 0.6364, 0.5104, 0.604, 0.543, 0.6308, 0.2313, 0.628, 0.2074, 0.5931, 0.2143, 0.5892, 0.9672, 0.6182, 0.9698, 0.6605, 0.9346, 0.6628, 0.9326, 0.6205, 0.5628, 0.67, 0.5371, 0.6364, 0.543, 0.6308, 0.5743, 0.659, 0.9594, 0.5769, 0.9672, 0.6182, 0.9326, 0.6205, 0.9268, 0.5791, 0.9326, 0.7044, 0.9268, 0.7437, 0.8907, 0.7452, 0.8942, 0.706, 0.2143, 0.5892, 0.1957, 0.5521, 0.2106, 0.5474, 0.2219, 0.5868, 0.9346, 0.6628, 0.9326, 0.7044, 0.8942, 0.706, 0.8955, 0.6645, 0.543, 0.6308, 0.5104, 0.604, 0.5476, 0.6242, 0.2313, 0.628, 0.2143, 0.5892, 0.2219, 0.5868, 0.9326, 0.6205, 0.9346, 0.6628, 0.8955, 0.6645, 0.8942, 0.6221, 0.5743, 0.659, 0.543, 0.6308, 0.5476, 0.6242, 0.5833, 0.646, 0.9268, 0.5791, 0.9326, 0.6205, 0.8942, 0.6221, 0.8907, 0.5806, 0.6032, 0.6873, 0.5743, 0.659, 0.5833, 0.646, 0.6163, 0.6685, 0.9174, 0.5401, 0.9268, 0.5791, 0.8907, 0.5806, 0.8849, 0.5415, 0.6285, 0.7147, 0.6032, 0.6873, 0.6163, 0.6685, 0.6452, 0.6908, 0.9048, 0.5051, 0.9174, 0.5401, 0.8849, 0.5415, 0.8771, 0.5063, 0.6493, 0.7402, 0.6285, 0.7147, 0.6452, 0.6908, 0.6689, 0.712, 0.1761, 0.5182, 0.1564, 0.4887, 0.1839, 0.48, 0.1977, 0.5114, 0.9268, 0.7437, 0.9174, 0.779, 0.8849, 0.7804, 0.8907, 0.7452, 0.1957, 0.5521, 0.1761, 0.5182, 0.1977, 0.5114, 0.2106, 0.5474, 0.8849, 0.5415, 0.8907, 0.5806, 0.8523, 0.5814, 0.8503, 0.5422, 0.6452, 0.6908, 0.6163, 0.6685, 0.6253, 0.6476, 0.6566, 0.6642, 0.8771, 0.5063, 0.8849, 0.5415, 0.8503, 0.5422, 0.8477, 0.5069, 0.8849, 0.7804, 0.8771, 0.8104, 0.8477, 0.811, 0.8503, 0.7811, 0.1977, 0.5114, 0.1839, 0.48, 0.2125, 0.4771, 0.2202, 0.5091, 0.8907, 0.7452, 0.8849, 0.7804, 0.8503, 0.7811, 0.8523, 0.7459, 0.2106, 0.5474, 0.1977, 0.5114, 0.2202, 0.5091, 0.2261, 0.5458, 0.8942, 0.706, 0.8907, 0.7452, 0.8523, 0.7459, 0.8535, 0.7069, 0.2219, 0.5868, 0.2106, 0.5474, 0.2261, 0.5458, 0.2298, 0.586, 0.8955, 0.6645, 0.8942, 0.706, 0.8535, 0.7069, 0.8539, 0.6653, 0.5476, 0.6242, 0.5104, 0.604, 0.5507, 0.6169, 0.2313, 0.628, 0.2219, 0.5868, 0.2298, 0.586, 0.8942, 0.6221, 0.8955, 0.6645, 0.8539, 0.6653, 0.8535, 0.623, 0.5833, 0.646, 0.5476, 0.6242, 0.5507, 0.6169, 0.5895, 0.6316, 0.8907, 0.5806, 0.8942, 0.6221, 0.8535, 0.623, 0.8523, 0.5814, 0.6163, 0.6685, 0.5833, 0.646, 0.5895, 0.6316, 0.6253, 0.6476, 0.2298, 0.586, 0.2261, 0.5458, 0.2416, 0.5474, 0.2377, 0.5868, 0.8539, 0.6653, 0.8535, 0.7069, 0.8119, 0.7069, 0.8115, 0.6653, 0.5507, 0.6169, 0.5104, 0.604, 0.5523, 0.6091, 0.2313, 0.628, 0.2298, 0.586, 0.2377, 0.5868, 0.8535, 0.623, 0.8539, 0.6653, 0.8115, 0.6653, 0.8119, 0.623, 0.5895, 0.6316, 0.5507, 0.6169, 0.5523, 0.6091, 0.5927, 0.6163, 0.8523, 0.5814, 0.8535, 0.623, 0.8119, 0.623, 0.8131, 0.5814, 0.6253, 0.6476, 0.5895, 0.6316, 0.5927, 0.6163, 0.6299, 0.6254, 0.8503, 0.5422, 0.8523, 0.5814, 0.8131, 0.5814, 0.8151, 0.5422, 0.6566, 0.6642, 0.6253, 0.6476, 0.6299, 0.6254, 0.6625, 0.636, 0.8477, 0.5069, 0.8503, 0.5422, 0.8151, 0.5422, 0.8177, 0.5069, 0.8503, 0.7811, 0.8477, 0.811, 0.8177, 0.811, 0.8151, 0.7811, 0.8445, 0.4769, 0.8477, 0.5069, 0.8177, 0.5069, 0.8209, 0.4769, 0.8523, 0.7459, 0.8503, 0.7811, 0.8151, 0.7811, 0.8131, 0.7459, 0.2261, 0.5458, 0.2202, 0.5091, 0.2428, 0.5114, 0.2416, 0.5474, 0.8535, 0.7069, 0.8523, 0.7459, 0.8131, 0.7459, 0.8119, 0.7069, 0.6625, 0.636, 0.6299, 0.6254, 0.6299, 0.6028, 0.6625, 0.6072, 0.8177, 0.5069, 0.8151, 0.5422, 0.7806, 0.5415, 0.7884, 0.5063, 0.8151, 0.7811, 0.8177, 0.811, 0.7884, 0.8104, 0.7806, 0.7804, 0.8209, 0.4769, 0.8177, 0.5069, 0.7884, 0.5063, 0.7979, 0.4764, 0.8131, 0.7459, 0.8151, 0.7811, 0.7806, 0.7804, 0.7748, 0.7452, 0.2416, 0.5474, 0.2428, 0.5114, 0.2645, 0.5182, 0.2565, 0.5521, 0.8119, 0.7069, 0.8131, 0.7459, 0.7748, 0.7452, 0.7712, 0.706, 0.2377, 0.5868, 0.2416, 0.5474, 0.2565, 0.5521, 0.2453, 0.5892, 0.8115, 0.6653, 0.8119, 0.7069, 0.7712, 0.706, 0.77, 0.6645, 0.5523, 0.6091, 0.5104, 0.604, 0.5523, 0.6012, 0.2313, 0.628, 0.2377, 0.5868, 0.2453, 0.5892, 0.8119, 0.623, 0.8115, 0.6653, 0.77, 0.6645, 0.7712, 0.6221, 0.5927, 0.6163, 0.5523, 0.6091, 0.5523, 0.6012, 0.5927, 0.6008, 0.8131, 0.5814, 0.8119, 0.623, 0.7712, 0.6221, 0.7748, 0.5806, 0.6299, 0.6254, 0.5927, 0.6163, 0.5927, 0.6008, 0.6299, 0.6028, 0.8151, 0.5422, 0.8131, 0.5814, 0.7748, 0.5806, 0.7806, 0.5415, 0.77, 0.6645, 0.7712, 0.706, 0.7328, 0.7044, 0.7308, 0.6628, 0.5523, 0.6012, 0.5104, 0.604, 0.5507, 0.5934, 0.2313, 0.628, 0.2453, 0.5892, 0.2524, 0.5931, 0.7712, 0.6221, 0.77, 0.6645, 0.7308, 0.6628, 0.7328, 0.6205, 0.5927, 0.6008, 0.5523, 0.6012, 0.5507, 0.5934, 0.5895, 0.5855, 0.7748, 0.5806, 0.7712, 0.6221, 0.7328, 0.6205, 0.7386, 0.5791, 0.6299, 0.6028, 0.5927, 0.6008, 0.5895, 0.5855, 0.6253, 0.5806, 0.7806, 0.5415, 0.7748, 0.5806, 0.7386, 0.5791, 0.748, 0.5401, 0.6625, 0.6072, 0.6299, 0.6028, 0.6253, 0.5806, 0.6566, 0.579, 0.7884, 0.5063, 0.7806, 0.5415, 0.748, 0.5401, 0.7607, 0.5051, 0.7806, 0.7804, 0.7884, 0.8104, 0.7607, 0.8092, 0.748, 0.779, 0.7979, 0.4764, 0.7884, 0.5063, 0.7607, 0.5051, 0.7761, 0.4755, 0.7748, 0.7452, 0.7806, 0.7804, 0.748, 0.779, 0.7386, 0.7437, 0.2565, 0.5521, 0.2645, 0.5182, 0.2845, 0.5293, 0.2703, 0.5597, 0.7712, 0.706, 0.7748, 0.7452, 0.7386, 0.7437, 0.7328, 0.7044, 0.2453, 0.5892, 0.2565, 0.5521, 0.2703, 0.5597, 0.2524, 0.5931, 0.7607, 0.5051, 0.748, 0.5401, 0.7187, 0.5381, 0.7358, 0.5035, 0.748, 0.779, 0.7607, 0.8092, 0.7358, 0.8075, 0.7187, 0.7771, 0.2845, 0.5293, 0.2943, 0.5028, 0.3167, 0.5218, 0.3021, 0.5442, 0.7386, 0.7437, 0.748, 0.779, 0.7187, 0.7771, 0.706, 0.7414, 0.2703, 0.5597, 0.2845, 0.5293, 0.3021, 0.5442, 0.2825, 0.57, 0.7328, 0.7044, 0.7386, 0.7437, 0.706, 0.7414, 0.6982, 0.7021, 0.2524, 0.5931, 0.2703, 0.5597, 0.2825, 0.57, 0.2586, 0.5983, 0.7308, 0.6628, 0.7328, 0.7044, 0.6982, 0.7021, 0.6956, 0.6605, 0.5507, 0.5934, 0.5104, 0.604, 0.5476, 0.586, 0.2313, 0.628, 0.2524, 0.5931, 0.2586, 0.5983, 0.7328, 0.6205, 0.7308, 0.6628, 0.6956, 0.6605, 0.6982, 0.6182, 0.5895, 0.5855, 0.5507, 0.5934, 0.5476, 0.586, 0.5833, 0.5711, 0.7386, 0.5791, 0.7328, 0.6205, 0.6982, 0.6182, 0.706, 0.5769, 0.6253, 0.5806, 0.5895, 0.5855, 0.5833, 0.5711, 0.6163, 0.5597, 0.748, 0.5401, 0.7386, 0.5791, 0.706, 0.5769, 0.7187, 0.5381, 0.6566, 0.579, 0.6253, 0.5806, 0.6163, 0.5597, 0.6452, 0.5524, 0.2313, 0.628, 0.2586, 0.5983, 0.2636, 0.6047, 0.02056, 0.3352, 0.01778, 0.2929, 0.04776, 0.2902, 0.04997, 0.3325, 0.5833, 0.5711, 0.5476, 0.586, 0.543, 0.5794, 0.5743, 0.5581, 0.706, 0.5769, 0.6982, 0.6182, 0.6689, 0.6152, 0.6784, 0.5741, 0.6163, 0.5597, 0.5833, 0.5711, 0.5743, 0.5581, 0.6032, 0.5409, 0.04471, 0.415, 0.02966, 0.3764, 0.05736, 0.3738, 0.06965, 0.4127, 0.6452, 0.5524, 0.6163, 0.5597, 0.6032, 0.5409, 0.6285, 0.5284, 0.06515, 0.4495, 0.04471, 0.415, 0.06965, 0.4127, 0.08635, 0.4476, 0.6689, 0.5493, 0.6452, 0.5524, 0.6285, 0.5284, 0.6493, 0.5212, 0.3021, 0.5442, 0.3167, 0.5218, 0.3352, 0.5449, 0.3166, 0.5624, 0.706, 0.7414, 0.7187, 0.7771, 0.6938, 0.7745, 0.6784, 0.7386, 0.2825, 0.57, 0.3021, 0.5442, 0.3166, 0.5624, 0.2925, 0.5825, 0.6982, 0.7021, 0.706, 0.7414, 0.6784, 0.7386, 0.6689, 0.6991, 0.2586, 0.5983, 0.2825, 0.57, 0.2925, 0.5825, 0.2636, 0.6047, 0.01778, 0.2929, 0.0214, 0.2513, 0.05081, 0.2486, 0.04776, 0.2902, 0.5476, 0.586, 0.5104, 0.604, 0.543, 0.5794, 0.1068, 0.4771, 0.08635, 0.4476, 0.1113, 0.4461, 0.1264, 0.476, 0.05901, 0.2093, 0.07203, 0.1738, 0.1013, 0.1721, 0.09157, 0.2074, 0.2925, 0.5825, 0.3166, 0.5624, 0.3275, 0.5831, 0.2999, 0.5968, 0.05081, 0.2486, 0.05901, 0.2093, 0.09157, 0.2074, 0.08539, 0.2466, 0.2636, 0.6047, 0.2925, 0.5825, 0.2999, 0.5968, 0.2675, 0.612, 0.04776, 0.2902, 0.05081, 0.2486, 0.08539, 0.2466, 0.08301, 0.2881, 0.543, 0.5794, 0.5104, 0.604, 0.5371, 0.5738, 0.2313, 0.628, 0.2636, 0.6047, 0.2675, 0.612, 0.04997, 0.3325, 0.04776, 0.2902, 0.08301, 0.2881, 0.08455, 0.3305, 0.5743, 0.5581, 0.543, 0.5794, 0.5371, 0.5738, 0.5628, 0.5471, 0.05736, 0.3738, 0.04997, 0.3325, 0.08455, 0.3305, 0.08993, 0.372, 0.6032, 0.5409, 0.5743, 0.5581, 0.5628, 0.5471, 0.5865, 0.5249, 0.06965, 0.4127, 0.05736, 0.3738, 0.08993, 0.372, 0.09896, 0.411, 0.6285, 0.5284, 0.6032, 0.5409, 0.5865, 0.5249, 0.6073, 0.5081, 0.08635, 0.4476, 0.06965, 0.4127, 0.09896, 0.411, 0.1113, 0.4461, 0.07203, 0.1738, 0.08939, 0.1435, 0.1143, 0.1421, 0.1013, 0.1721, 0.5628, 0.5471, 0.5371, 0.5738, 0.5303, 0.5694, 0.5494, 0.5385, 0.08993, 0.372, 0.08455, 0.3305, 0.123, 0.3292, 0.1261, 0.3708, 0.5865, 0.5249, 0.5628, 0.5471, 0.5494, 0.5385, 0.567, 0.5124, 0.09896, 0.411, 0.08993, 0.372, 0.1261, 0.3708, 0.1315, 0.41, 0.6073, 0.5081, 0.5865, 0.5249, 0.567, 0.5124, 0.5824, 0.4921, 0.1113, 0.4461, 0.09896, 0.411, 0.1315, 0.41, 0.139, 0.4452, 0.1013, 0.1721, 0.1143, 0.1421, 0.142, 0.1412, 0.1339, 0.1711, 0.1264, 0.476, 0.1113, 0.4461, 0.139, 0.4452, 0.1482, 0.4753, 0.09157, 0.2074, 0.1013, 0.1721, 0.1339, 0.1711, 0.1278, 0.2063, 0.2999, 0.5968, 0.3275, 0.5831, 0.3342, 0.6056, 0.3046, 0.6123, 0.08539, 0.2466, 0.09157, 0.2074, 0.1278, 0.2063, 0.1238, 0.2454, 0.2675, 0.612, 0.2999, 0.5968, 0.3046, 0.6123, 0.2698, 0.6199, 0.08301, 0.2881, 0.08539, 0.2466, 0.1238, 0.2454, 0.1222, 0.2869, 0.5371, 0.5738, 0.5104, 0.604, 0.5303, 0.5694, 0.2313, 0.628, 0.2675, 0.612, 0.2698, 0.6199, 0.08455, 0.3305, 0.08301, 0.2881, 0.1222, 0.2869, 0.123, 0.3292, 0.1278, 0.2063, 0.1339, 0.1711, 0.1685, 0.1707, 0.1661, 0.2059, 0.3046, 0.6123, 0.3342, 0.6056, 0.3366, 0.629, 0.3062, 0.6285, 0.1238, 0.2454, 0.1278, 0.2063, 0.1661, 0.2059, 0.1646, 0.2449, 0.2698, 0.6199, 0.3046, 0.6123, 0.3062, 0.6285, 0.2707, 0.6281, 0.1222, 0.2869, 0.1238, 0.2454, 0.1646, 0.2449, 0.1637, 0.2865, 0.5303, 0.5694, 0.5104, 0.604, 0.5226, 0.5664, 0.2313, 0.628, 0.2698, 0.6199, 0.2707, 0.6281, 0.123, 0.3292, 0.1222, 0.2869, 0.1637, 0.2865, 0.1637, 0.3288, 0.5494, 0.5385, 0.5303, 0.5694, 0.5226, 0.5664, 0.5344, 0.5325, 0.1261, 0.3708, 0.123, 0.3292, 0.1637, 0.3288, 0.1645, 0.3704, 0.567, 0.5124, 0.5494, 0.5385, 0.5344, 0.5325, 0.5452, 0.5037, 0.1315, 0.41, 0.1261, 0.3708, 0.1645, 0.3704, 0.1661, 0.4096, 0.5824, 0.4921, 0.567, 0.5124, 0.5452, 0.5037, 0.5547, 0.4811, 0.139, 0.4452, 0.1315, 0.41, 0.1661, 0.4096, 0.1684, 0.4449, 0.1339, 0.1711, 0.142, 0.1412, 0.1714, 0.1409, 0.1685, 0.1707, 0.1482, 0.4753, 0.139, 0.4452, 0.1684, 0.4449, 0.1713, 0.475, 0.1645, 0.3704, 0.1637, 0.3288, 0.2053, 0.3292, 0.2036, 0.3708, 0.5452, 0.5037, 0.5344, 0.5325, 0.5185, 0.5295, 0.5221, 0.4993, 0.1661, 0.4096, 0.1645, 0.3704, 0.2036, 0.3708, 0.2013, 0.41, 0.5547, 0.4811, 0.5452, 0.5037, 0.5221, 0.4993, 0.5254, 0.4755, 0.1684, 0.4449, 0.1661, 0.4096, 0.2013, 0.41, 0.1983, 0.4452, 0.1685, 0.1707, 0.1714, 0.1409, 0.2013, 0.1412, 0.2037, 0.1711, 0.1713, 0.475, 0.1684, 0.4449, 0.1983, 0.4452, 0.1948, 0.4753, 0.1661, 0.2059, 0.1685, 0.1707, 0.2037, 0.1711, 0.2053, 0.2063, 0.3062, 0.6285, 0.3366, 0.629, 0.3346, 0.6524, 0.3048, 0.6446, 0.1646, 0.2449, 0.1661, 0.2059, 0.2053, 0.2063, 0.2061, 0.2454, 0.2707, 0.6281, 0.3062, 0.6285, 0.3048, 0.6446, 0.27, 0.6364, 0.1637, 0.2865, 0.1646, 0.2449, 0.2061, 0.2454, 0.2061, 0.2869, 0.5226, 0.5664, 0.5104, 0.604, 0.5145, 0.5648, 0.2313, 0.628, 0.2707, 0.6281, 0.27, 0.6364, 0.1637, 0.3288, 0.1637, 0.2865, 0.2061, 0.2869, 0.2053, 0.3292, 0.5344, 0.5325, 0.5226, 0.5664, 0.5145, 0.5648, 0.5185, 0.5295, 0.3048, 0.6446, 0.3346, 0.6524, 0.3282, 0.675, 0.3004, 0.6601, 0.2061, 0.2454, 0.2053, 0.2063, 0.2437, 0.2074, 0.2468, 0.2466, 0.27, 0.6364, 0.3048, 0.6446, 0.3004, 0.6601, 0.2677, 0.6443, 0.2061, 0.2869, 0.2061, 0.2454, 0.2468, 0.2466, 0.2476, 0.2881, 0.5145, 0.5648, 0.5104, 0.604, 0.5062, 0.5648, 0.2313, 0.628, 0.27, 0.6364, 0.2677, 0.6443, 0.2053, 0.3292, 0.2061, 0.2869, 0.2476, 0.2881, 0.246, 0.3305, 0.5185, 0.5295, 0.5145, 0.5648, 0.5062, 0.5648, 0.5023, 0.5295, 0.2036, 0.3708, 0.2053, 0.3292, 0.246, 0.3305, 0.242, 0.372, 0.5221, 0.4993, 0.5185, 0.5295, 0.5023, 0.5295, 0.4986, 0.4993, 0.2013, 0.41, 0.2036, 0.3708, 0.242, 0.372, 0.2358, 0.411, 0.5254, 0.4755, 0.5221, 0.4993, 0.4986, 0.4993, 0.4954, 0.4755, 0.1983, 0.4452, 0.2013, 0.41, 0.2358, 0.411, 0.2277, 0.4461, 0.2037, 0.1711, 0.2013, 0.1412, 0.2307, 0.1421, 0.2382, 0.1721, 0.1948, 0.4753, 0.1983, 0.4452, 0.2277, 0.4461, 0.2179, 0.476, 0.2053, 0.2063, 0.2037, 0.1711, 0.2382, 0.1721, 0.2437, 0.2074, 0.4986, 0.4993, 0.5023, 0.5295, 0.4864, 0.5325, 0.4755, 0.5037, 0.2358, 0.411, 0.242, 0.372, 0.2782, 0.3738, 0.2684, 0.4127, 0.4954, 0.4755, 0.4986, 0.4993, 0.4755, 0.5037, 0.466, 0.4811, 0.2277, 0.4461, 0.2358, 0.411, 0.2684, 0.4127, 0.2553, 0.4476, 0.2382, 0.1721, 0.2307, 0.1421, 0.2584, 0.1435, 0.2708, 0.1738, 0.2179, 0.476, 0.2277, 0.4461, 0.2553, 0.4476, 0.2396, 0.4771, 0.2437, 0.2074, 0.2382, 0.1721, 0.2708, 0.1738, 0.2798, 0.2093, 0.3004, 0.6601, 0.3282, 0.675, 0.3177, 0.6957, 0.2932, 0.6744, 0.2468, 0.2466, 0.2437, 0.2074, 0.2798, 0.2093, 0.2852, 0.2486, 0.2677, 0.6443, 0.3004, 0.6601, 0.2932, 0.6744, 0.264, 0.6516, 0.2476, 0.2881, 0.2468, 0.2466, 0.2852, 0.2486, 0.2868, 0.2902, 0.5062, 0.5648, 0.5104, 0.604, 0.4981, 0.5664, 0.2313, 0.628, 0.2677, 0.6443, 0.264, 0.6516, 0.246, 0.3305, 0.2476, 0.2881, 0.2868, 0.2902, 0.2844, 0.3325, 0.5023, 0.5295, 0.5062, 0.5648, 0.4981, 0.5664, 0.4864, 0.5325, 0.242, 0.372, 0.246, 0.3305, 0.2844, 0.3325, 0.2782, 0.3738, 0.2852, 0.2486, 0.2798, 0.2093, 0.3123, 0.2118, 0.3197, 0.2513, 0.264, 0.6516, 0.2932, 0.6744, 0.2834, 0.6869, 0.2591, 0.6579, 0.2868, 0.2902, 0.2852, 0.2486, 0.3197, 0.2513, 0.322, 0.2929, 0.4981, 0.5664, 0.5104, 0.604, 0.4905, 0.5694, 0.2313, 0.628, 0.264, 0.6516, 0.2591, 0.6579, 0.2844, 0.3325, 0.2868, 0.2902, 0.322, 0.2929, 0.3189, 0.3352, 0.4864, 0.5325, 0.4981, 0.5664, 0.4905, 0.5694, 0.4714, 0.5385, 0.2782, 0.3738, 0.2844, 0.3325, 0.3189, 0.3352, 0.3107, 0.3764, 0.4755, 0.5037, 0.4864, 0.5325, 0.4714, 0.5385, 0.4538, 0.5124, 0.2684, 0.4127, 0.2782, 0.3738, 0.3107, 0.3764, 0.2976, 0.415, 0.466, 0.4811, 0.4755, 0.5037, 0.4538, 0.5124, 0.4383, 0.4921, 0.2553, 0.4476, 0.2684, 0.4127, 0.2976, 0.415, 0.2802, 0.4495, 0.2708, 0.1738, 0.2584, 0.1435, 0.2833, 0.1455, 0.3, 0.1761, 0.3177, 0.6957, 0.3366, 0.7147, 0.3185, 0.7378, 0.3035, 0.7139, 0.2798, 0.2093, 0.2708, 0.1738, 0.3, 0.1761, 0.3123, 0.2118, 0.2932, 0.6744, 0.3177, 0.6957, 0.3035, 0.7139, 0.2834, 0.6869, 0.2976, 0.415, 0.3107, 0.3764, 0.3383, 0.3795, 0.3225, 0.4178, 0.4383, 0.4921, 0.4538, 0.5124, 0.4342, 0.5249, 0.4134, 0.5081, 0.2802, 0.4495, 0.2976, 0.415, 0.3225, 0.4178, 0.3014, 0.4519, 0.3776, 0.2027, 0.3977, 0.168, 0.4189, 0.1697, 0.4025, 0.2047, 0.3035, 0.7139, 0.3185, 0.7378, 0.2965, 0.7568, 0.2862, 0.7288, 0.3629, 0.2414, 0.3776, 0.2027, 0.4025, 0.2047, 0.3907, 0.2437, 0.2834, 0.6869, 0.3035, 0.7139, 0.2862, 0.7288, 0.2715, 0.6972, 0.3543, 0.2828, 0.3629, 0.2414, 0.3907, 0.2437, 0.3837, 0.2851, 0.2591, 0.6579, 0.2834, 0.6869, 0.2715, 0.6972, 0.253, 0.6632, 0.3519, 0.325, 0.3543, 0.2828, 0.3837, 0.2851, 0.3819, 0.3275, 0.4905, 0.5694, 0.5104, 0.604, 0.4836, 0.5738, 0.2313, 0.628, 0.2591, 0.6579, 0.253, 0.6632, 0.3189, 0.3352, 0.322, 0.2929, 0.3519, 0.2963, 0.3483, 0.3384, 0.4714, 0.5385, 0.4905, 0.5694, 0.4836, 0.5738, 0.4579, 0.5471, 0.3107, 0.3764, 0.3189, 0.3352, 0.3483, 0.3384, 0.3383, 0.3795, 0.4538, 0.5124, 0.4714, 0.5385, 0.4579, 0.5471, 0.4342, 0.5249, 0.253, 0.6632, 0.2715, 0.6972, 0.2578, 0.7049, 0.246, 0.6671, 0.3819, 0.3275, 0.3837, 0.2851, 0.4183, 0.2868, 0.4172, 0.3291, 0.4836, 0.5738, 0.5104, 0.604, 0.4778, 0.5794, 0.2313, 0.628, 0.253, 0.6632, 0.246, 0.6671, 0.3854, 0.369, 0.3819, 0.3275, 0.4172, 0.3291, 0.42, 0.3707, 0.4579, 0.5471, 0.4836, 0.5738, 0.4778, 0.5794, 0.4464, 0.5581, 0.394, 0.4082, 0.3854, 0.369, 0.42, 0.3707, 0.4266, 0.4098, 0.4342, 0.5249, 0.4579, 0.5471, 0.4464, 0.5581, 0.4176, 0.5409, 0.4074, 0.4436, 0.394, 0.4082, 0.4266, 0.4098, 0.4367, 0.445, 0.4134, 0.5081, 0.4342, 0.5249, 0.4176, 0.5409, 0.3922, 0.5284, 0.425, 0.4737, 0.4074, 0.4436, 0.4367, 0.445, 0.45, 0.4749, 0.4025, 0.2047, 0.4189, 0.1697, 0.4438, 0.1709, 0.4319, 0.2061, 0.2862, 0.7288, 0.2965, 0.7568, 0.2712, 0.771, 0.2663, 0.7399, 0.3907, 0.2437, 0.4025, 0.2047, 0.4319, 0.2061, 0.4232, 0.2452, 0.2715, 0.6972, 0.2862, 0.7288, 0.2663, 0.7399, 0.2578, 0.7049, 0.3837, 0.2851, 0.3907, 0.2437, 0.4232, 0.2452, 0.4183, 0.2868, 0.45, 0.4749, 0.4367, 0.445, 0.4693, 0.4457, 0.4777, 0.4755, 0.4319, 0.2061, 0.4438, 0.1709, 0.4715, 0.1715, 0.4644, 0.2068, 0.2663, 0.7399, 0.2712, 0.771, 0.2437, 0.7797, 0.2447, 0.7468, 0.4232, 0.2452, 0.4319, 0.2061, 0.4644, 0.2068, 0.4594, 0.246, 0.2578, 0.7049, 0.2663, 0.7399, 0.2447, 0.7468, 0.2429, 0.7096, 0.4183, 0.2868, 0.4232, 0.2452, 0.4594, 0.246, 0.4567, 0.2876, 0.246, 0.6671, 0.2578, 0.7049, 0.2429, 0.7096, 0.2384, 0.6695, 0.4172, 0.3291, 0.4183, 0.2868, 0.4567, 0.2876, 0.4563, 0.33, 0.4778, 0.5794, 0.5104, 0.604, 0.4732, 0.586, 0.2313, 0.628, 0.246, 0.6671, 0.2384, 0.6695, 0.42, 0.3707, 0.4172, 0.3291, 0.4563, 0.33, 0.4584, 0.3715, 0.4464, 0.5581, 0.4778, 0.5794, 0.4732, 0.586, 0.4374, 0.5711, 0.4266, 0.4098, 0.42, 0.3707, 0.4584, 0.3715, 0.4627, 0.4106, 0.4176, 0.5409, 0.4464, 0.5581, 0.4374, 0.5711, 0.4045, 0.5597, 0.4367, 0.445, 0.4266, 0.4098, 0.4627, 0.4106, 0.4693, 0.4457, 0.4438, 0.1709, 0.4587, 0.1409, 0.4804, 0.1414, 0.4715, 0.1715])
me_sphere.materials.append(mat_sphere)
me_sphere.use_remesh_preserve_volume = False
me_sphere.use_remesh_preserve_attributes = False
me_sphere.use_mirror_vertex_groups = False
me_sphere.update()

# ---- objects
ob_sphere = bpy.data.objects.new('Sphere', me_sphere)
ob_lamp = bpy.data.objects.new('Lamp', light_lamp)
ob_camera = bpy.data.objects.new('Camera', cam_camera)

# ---- transforms, parenting, visibility, modifiers, constraints
ob_sphere.location = (0.0, 0.0, 0.0)
ob_sphere.lineart.crease_threshold = 0.0
_m = ob_sphere.modifiers.new('Subsurf', 'SUBSURF')
_m.uv_smooth = 'PRESERVE_CORNERS'
_m.quality = 2
_m.levels = 2
_m.show_only_control_edges = False
ob_lamp.location = (4.076, 1.005, 5.904)
ob_lamp.rotation_euler = (0.6503, 0.05522, 1.866)
ob_lamp.lock_rotations_4d = False
ob_lamp.empty_display_type = 'ARROWS'
ob_lamp.color = (0.0, 0.0, 0.0, 0.0)
ob_lamp.lineart.crease_threshold = 0.0
ob_camera.location = (7.481, -6.508, 5.344)
ob_camera.rotation_euler = (1.109, 0.0, 0.8149)
ob_camera.lock_rotations_4d = False
ob_camera.empty_display_type = 'ARROWS'
ob_camera.color = (0.0, 0.0, 0.0, 0.0)
ob_camera.display_type = 'WIRE'
ob_camera.lineart.crease_threshold = 0.0

# ---- collection membership
col_collection_1.objects.link(ob_sphere)
col_collection_1.objects.link(ob_lamp)
col_collection_1.objects.link(ob_camera)

# ---- scene / render settings (as saved in the file)
scene.camera = ob_camera
scene.frame_start = 1; scene.frame_end = 250; scene.frame_set(1)
scene.render.engine = 'BLENDER_EEVEE_NEXT'
scene.render.resolution_percentage = 50
scene.render.dither_intensity = 0.0
scene.cycles.use_denoising = False
scene.cycles.samples = 128
scene.cycles.sampling_pattern = 'TABULATED_SOBOL'
scene.cycles.light_sampling_threshold = 0.0
scene.cycles.use_adaptive_sampling = False
scene.cycles.use_light_tree = False
scene.cycles.blur_glossy = 0.0
scene.cycles.sample_clamp_indirect = 0.0
scene.view_settings.view_transform = 'Standard'
bpy.context.view_layer.update()
